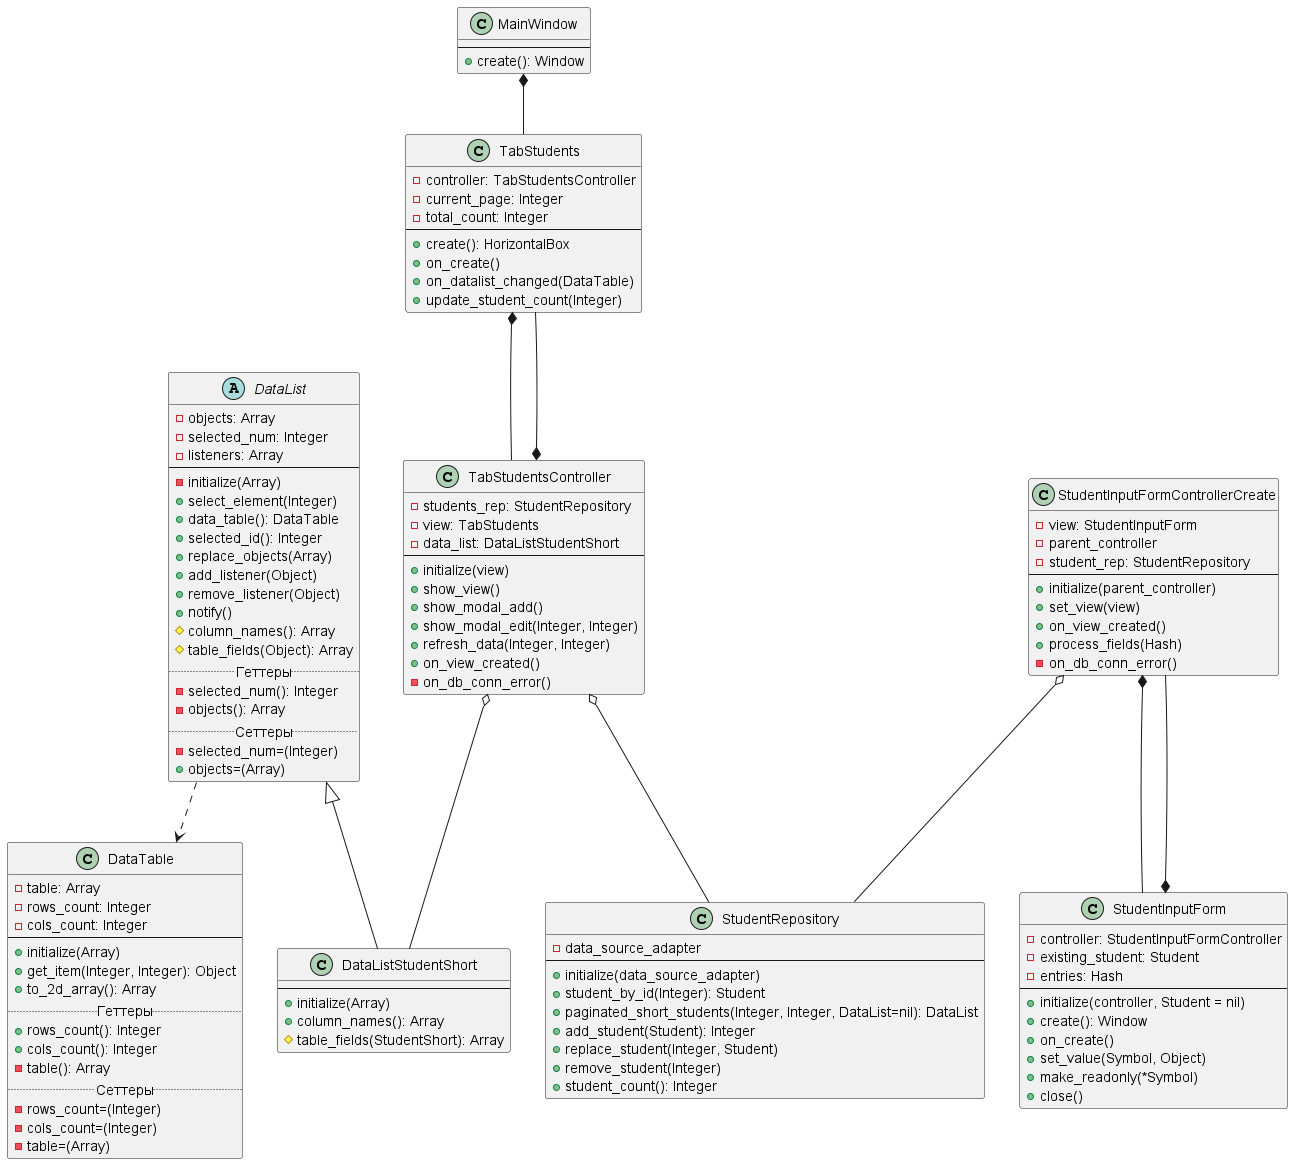

The diagram above was rendered by PlantUML. Its source (embedded in the PNG):
@startuml
'https://plantuml.com/class-diagram

MainWindow *-- TabStudents
TabStudents *-- TabStudentsController
TabStudentsController *-- TabStudents
DataList ..> DataTable
TabStudentsController o-- DataListStudentShort
TabStudentsController o-- StudentRepository
StudentInputForm *-- StudentInputFormControllerCreate
StudentInputFormControllerCreate *-- StudentInputForm
StudentInputFormControllerCreate o-- StudentRepository

class MainWindow {
    --
    +create(): Window
}

class TabStudents {
    -controller: TabStudentsController
    -current_page: Integer
    -total_count: Integer
    --
    +create(): HorizontalBox
    +on_create()
    +on_datalist_changed(DataTable)
    +update_student_count(Integer)
}

class TabStudentsController {
    -students_rep: StudentRepository
    -view: TabStudents
    -data_list: DataListStudentShort
    --
    +initialize(view)
    +show_view()
    +show_modal_add()
    +show_modal_edit(Integer, Integer)
    +refresh_data(Integer, Integer)
    +on_view_created()
    -on_db_conn_error()
}

class StudentInputForm {
    -controller: StudentInputFormController
    -existing_student: Student
    -entries: Hash
    --
    +initialize(controller, Student = nil)
    +create(): Window
    +on_create()
    +set_value(Symbol, Object)
    +make_readonly(*Symbol)
    +close()
}

class StudentInputFormControllerCreate {
    -view: StudentInputForm
    -parent_controller
    -student_rep: StudentRepository
    --
    +initialize(parent_controller)
    +set_view(view)
    +on_view_created()
    +process_fields(Hash)
    -on_db_conn_error()
}

class DataTable {
    -table: Array
    -rows_count: Integer
    -cols_count: Integer
    --
    +initialize(Array)
    +get_item(Integer, Integer): Object
    +to_2d_array(): Array
    .. Геттеры ..
    +rows_count(): Integer
    +cols_count(): Integer
    -table(): Array
    .. Сеттеры ..
    -rows_count=(Integer)
    -cols_count=(Integer)
    -table=(Array)
}

abstract class DataList {
    -objects: Array
    -selected_num: Integer
    -listeners: Array
    --
    -initialize(Array)
    +select_element(Integer)
    +data_table(): DataTable
    +selected_id(): Integer
    +replace_objects(Array)
    +add_listener(Object)
    +remove_listener(Object)
    +notify()
    #column_names(): Array
    #table_fields(Object): Array
    .. Геттеры ..
    -selected_num(): Integer
    -objects(): Array
    .. Сеттеры ..
    -selected_num=(Integer)
    +objects=(Array)
}

class DataListStudentShort extends DataList {
    --
    +initialize(Array)
    +column_names(): Array
    #table_fields(StudentShort): Array
}

class StudentRepository {
    -data_source_adapter
    --
    +initialize(data_source_adapter)
    +student_by_id(Integer): Student
    +paginated_short_students(Integer, Integer, DataList=nil): DataList
    +add_student(Student): Integer
    +replace_student(Integer, Student)
    +remove_student(Integer)
    +student_count(): Integer
}
@enduml